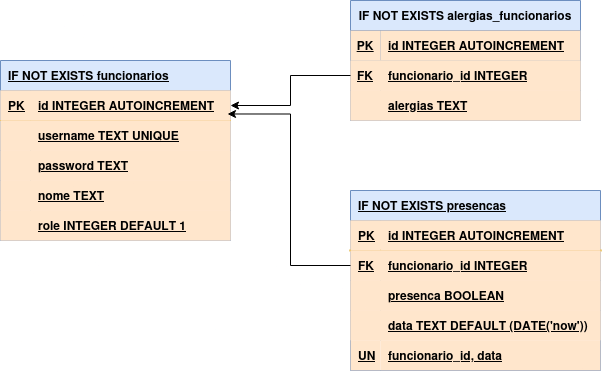

The diagram above was exported from draw.io. Its source (the exported page's mxGraphModel, read from the mxfile embedded in the PNG):
<mxGraphModel dx="2048" dy="894" grid="1" gridSize="10" guides="1" tooltips="1" connect="1" arrows="1" fold="1" page="1" pageScale="1" pageWidth="827" pageHeight="1169" math="0" shadow="0">
  <root>
    <mxCell id="0" />
    <mxCell id="1" parent="0" />
    <mxCell id="WA5Wdy1DM6HMsTM9k74I-105" value="IF NOT EXISTS funcionarios" style="shape=table;startSize=30;container=1;collapsible=1;childLayout=tableLayout;fixedRows=1;rowLines=0;fontStyle=5;align=left;resizeLast=1;strokeColor=#6c8ebf;verticalAlign=middle;spacingLeft=6;fontFamily=Helvetica;fontSize=12;fillColor=#dae8fc;" vertex="1" parent="1">
      <mxGeometry x="-280" y="230" width="230" height="180" as="geometry" />
    </mxCell>
    <mxCell id="WA5Wdy1DM6HMsTM9k74I-106" value="" style="shape=tableRow;horizontal=0;startSize=0;swimlaneHead=0;swimlaneBody=0;fillColor=#ffe6cc;collapsible=0;dropTarget=0;points=[[0,0.5],[1,0.5]];portConstraint=eastwest;strokeColor=#d79b00;top=0;left=0;right=0;bottom=1;align=left;verticalAlign=middle;spacingLeft=6;fontFamily=Helvetica;fontSize=12;fontColor=default;fontStyle=5;" vertex="1" parent="WA5Wdy1DM6HMsTM9k74I-105">
      <mxGeometry y="30" width="230" height="30" as="geometry" />
    </mxCell>
    <mxCell id="WA5Wdy1DM6HMsTM9k74I-107" value="PK" style="shape=partialRectangle;overflow=hidden;connectable=0;fillColor=#ffe6cc;strokeColor=#d79b00;top=0;left=0;bottom=0;right=0;fontStyle=5;align=left;verticalAlign=middle;spacingLeft=6;fontFamily=Helvetica;fontSize=12;fontColor=default;" vertex="1" parent="WA5Wdy1DM6HMsTM9k74I-106">
      <mxGeometry width="30" height="30" as="geometry">
        <mxRectangle width="30" height="30" as="alternateBounds" />
      </mxGeometry>
    </mxCell>
    <mxCell id="WA5Wdy1DM6HMsTM9k74I-108" value="id INTEGER  AUTOINCREMENT" style="shape=partialRectangle;overflow=hidden;connectable=0;fillColor=#ffe6cc;align=left;strokeColor=#d79b00;top=0;left=0;bottom=0;right=0;spacingLeft=6;fontStyle=5;verticalAlign=middle;fontFamily=Helvetica;fontSize=12;fontColor=default;" vertex="1" parent="WA5Wdy1DM6HMsTM9k74I-106">
      <mxGeometry x="30" width="200" height="30" as="geometry">
        <mxRectangle width="200" height="30" as="alternateBounds" />
      </mxGeometry>
    </mxCell>
    <mxCell id="WA5Wdy1DM6HMsTM9k74I-109" value="" style="shape=tableRow;horizontal=0;startSize=0;swimlaneHead=0;swimlaneBody=0;fillColor=#ffe6cc;collapsible=0;dropTarget=0;points=[[0,0.5],[1,0.5]];portConstraint=eastwest;strokeColor=#d79b00;top=0;left=0;right=0;bottom=0;align=left;verticalAlign=middle;spacingLeft=6;fontFamily=Helvetica;fontSize=12;fontColor=default;fontStyle=5;" vertex="1" parent="WA5Wdy1DM6HMsTM9k74I-105">
      <mxGeometry y="60" width="230" height="30" as="geometry" />
    </mxCell>
    <mxCell id="WA5Wdy1DM6HMsTM9k74I-110" value="" style="shape=partialRectangle;overflow=hidden;connectable=0;fillColor=#ffe6cc;strokeColor=#d79b00;top=0;left=0;bottom=0;right=0;align=left;verticalAlign=middle;spacingLeft=6;fontFamily=Helvetica;fontSize=12;fontColor=default;fontStyle=5;" vertex="1" parent="WA5Wdy1DM6HMsTM9k74I-109">
      <mxGeometry width="30" height="30" as="geometry">
        <mxRectangle width="30" height="30" as="alternateBounds" />
      </mxGeometry>
    </mxCell>
    <mxCell id="WA5Wdy1DM6HMsTM9k74I-111" value="username TEXT UNIQUE" style="shape=partialRectangle;overflow=hidden;connectable=0;fillColor=#ffe6cc;align=left;strokeColor=#d79b00;top=0;left=0;bottom=0;right=0;spacingLeft=6;verticalAlign=middle;fontFamily=Helvetica;fontSize=12;fontColor=default;fontStyle=5;" vertex="1" parent="WA5Wdy1DM6HMsTM9k74I-109">
      <mxGeometry x="30" width="200" height="30" as="geometry">
        <mxRectangle width="200" height="30" as="alternateBounds" />
      </mxGeometry>
    </mxCell>
    <mxCell id="WA5Wdy1DM6HMsTM9k74I-112" value="" style="shape=tableRow;horizontal=0;startSize=0;swimlaneHead=0;swimlaneBody=0;fillColor=#ffe6cc;collapsible=0;dropTarget=0;points=[[0,0.5],[1,0.5]];portConstraint=eastwest;strokeColor=#d79b00;top=0;left=0;right=0;bottom=0;align=left;verticalAlign=middle;spacingLeft=6;fontFamily=Helvetica;fontSize=12;fontColor=default;fontStyle=5;" vertex="1" parent="WA5Wdy1DM6HMsTM9k74I-105">
      <mxGeometry y="90" width="230" height="30" as="geometry" />
    </mxCell>
    <mxCell id="WA5Wdy1DM6HMsTM9k74I-113" value="" style="shape=partialRectangle;overflow=hidden;connectable=0;fillColor=#ffe6cc;strokeColor=#d79b00;top=0;left=0;bottom=0;right=0;align=left;verticalAlign=middle;spacingLeft=6;fontFamily=Helvetica;fontSize=12;fontColor=default;fontStyle=5;" vertex="1" parent="WA5Wdy1DM6HMsTM9k74I-112">
      <mxGeometry width="30" height="30" as="geometry">
        <mxRectangle width="30" height="30" as="alternateBounds" />
      </mxGeometry>
    </mxCell>
    <mxCell id="WA5Wdy1DM6HMsTM9k74I-114" value="password TEXT" style="shape=partialRectangle;overflow=hidden;connectable=0;fillColor=#ffe6cc;align=left;strokeColor=#d79b00;top=0;left=0;bottom=0;right=0;spacingLeft=6;verticalAlign=middle;fontFamily=Helvetica;fontSize=12;fontColor=default;fontStyle=5;" vertex="1" parent="WA5Wdy1DM6HMsTM9k74I-112">
      <mxGeometry x="30" width="200" height="30" as="geometry">
        <mxRectangle width="200" height="30" as="alternateBounds" />
      </mxGeometry>
    </mxCell>
    <mxCell id="WA5Wdy1DM6HMsTM9k74I-115" value="" style="shape=tableRow;horizontal=0;startSize=0;swimlaneHead=0;swimlaneBody=0;fillColor=#ffe6cc;collapsible=0;dropTarget=0;points=[[0,0.5],[1,0.5]];portConstraint=eastwest;strokeColor=#d79b00;top=0;left=0;right=0;bottom=0;align=left;verticalAlign=middle;spacingLeft=6;fontFamily=Helvetica;fontSize=12;fontColor=default;fontStyle=5;" vertex="1" parent="WA5Wdy1DM6HMsTM9k74I-105">
      <mxGeometry y="120" width="230" height="30" as="geometry" />
    </mxCell>
    <mxCell id="WA5Wdy1DM6HMsTM9k74I-116" value="" style="shape=partialRectangle;overflow=hidden;connectable=0;fillColor=#ffe6cc;strokeColor=#d79b00;top=0;left=0;bottom=0;right=0;align=left;verticalAlign=middle;spacingLeft=6;fontFamily=Helvetica;fontSize=12;fontColor=default;fontStyle=5;" vertex="1" parent="WA5Wdy1DM6HMsTM9k74I-115">
      <mxGeometry width="30" height="30" as="geometry">
        <mxRectangle width="30" height="30" as="alternateBounds" />
      </mxGeometry>
    </mxCell>
    <mxCell id="WA5Wdy1DM6HMsTM9k74I-117" value="nome TEXT" style="shape=partialRectangle;overflow=hidden;connectable=0;fillColor=#ffe6cc;align=left;strokeColor=#d79b00;top=0;left=0;bottom=0;right=0;spacingLeft=6;strokeWidth=2;verticalAlign=middle;fontFamily=Helvetica;fontSize=12;fontColor=default;fontStyle=5;" vertex="1" parent="WA5Wdy1DM6HMsTM9k74I-115">
      <mxGeometry x="30" width="200" height="30" as="geometry">
        <mxRectangle width="200" height="30" as="alternateBounds" />
      </mxGeometry>
    </mxCell>
    <mxCell id="WA5Wdy1DM6HMsTM9k74I-118" value="" style="shape=tableRow;horizontal=0;startSize=0;swimlaneHead=0;swimlaneBody=0;fillColor=#ffe6cc;collapsible=0;dropTarget=0;points=[[0,0.5],[1,0.5]];portConstraint=eastwest;strokeColor=#d79b00;top=0;left=0;right=0;bottom=0;align=left;verticalAlign=middle;spacingLeft=6;fontFamily=Helvetica;fontSize=12;fontColor=default;fontStyle=5;" vertex="1" parent="WA5Wdy1DM6HMsTM9k74I-105">
      <mxGeometry y="150" width="230" height="30" as="geometry" />
    </mxCell>
    <mxCell id="WA5Wdy1DM6HMsTM9k74I-119" value="" style="shape=partialRectangle;overflow=hidden;connectable=0;fillColor=#ffe6cc;strokeColor=#d79b00;top=0;left=0;bottom=0;right=0;align=left;verticalAlign=middle;spacingLeft=6;fontFamily=Helvetica;fontSize=12;fontColor=default;fontStyle=5;" vertex="1" parent="WA5Wdy1DM6HMsTM9k74I-118">
      <mxGeometry width="30" height="30" as="geometry">
        <mxRectangle width="30" height="30" as="alternateBounds" />
      </mxGeometry>
    </mxCell>
    <mxCell id="WA5Wdy1DM6HMsTM9k74I-120" value="role INTEGER DEFAULT 1" style="shape=partialRectangle;overflow=hidden;connectable=0;fillColor=#ffe6cc;align=left;strokeColor=#d79b00;top=0;left=0;bottom=0;right=0;spacingLeft=6;strokeWidth=2;verticalAlign=middle;fontFamily=Helvetica;fontSize=12;fontColor=default;fontStyle=5;" vertex="1" parent="WA5Wdy1DM6HMsTM9k74I-118">
      <mxGeometry x="30" width="200" height="30" as="geometry">
        <mxRectangle width="200" height="30" as="alternateBounds" />
      </mxGeometry>
    </mxCell>
    <mxCell id="WA5Wdy1DM6HMsTM9k74I-121" value="IF NOT EXISTS alergias_funcionarios" style="shape=table;startSize=30;container=1;collapsible=1;childLayout=tableLayout;fixedRows=1;rowLines=0;fontStyle=1;align=center;resizeLast=1;fillColor=#dae8fc;strokeColor=#6c8ebf;" vertex="1" parent="1">
      <mxGeometry x="70" y="170" width="230" height="120" as="geometry">
        <mxRectangle x="70" y="170" width="240" height="30" as="alternateBounds" />
      </mxGeometry>
    </mxCell>
    <mxCell id="WA5Wdy1DM6HMsTM9k74I-122" value="" style="shape=tableRow;horizontal=0;startSize=0;swimlaneHead=0;swimlaneBody=0;fillColor=none;collapsible=0;dropTarget=0;points=[[0,0.5],[1,0.5]];portConstraint=eastwest;strokeColor=inherit;top=0;left=0;right=0;bottom=1;" vertex="1" parent="WA5Wdy1DM6HMsTM9k74I-121">
      <mxGeometry y="30" width="230" height="30" as="geometry" />
    </mxCell>
    <mxCell id="WA5Wdy1DM6HMsTM9k74I-123" value="PK" style="shape=partialRectangle;overflow=hidden;connectable=0;fillColor=#ffe6cc;strokeColor=#d79b00;top=0;left=0;bottom=0;right=0;fontStyle=5;" vertex="1" parent="WA5Wdy1DM6HMsTM9k74I-122">
      <mxGeometry width="30" height="30" as="geometry">
        <mxRectangle width="30" height="30" as="alternateBounds" />
      </mxGeometry>
    </mxCell>
    <mxCell id="WA5Wdy1DM6HMsTM9k74I-124" value="id INTEGER  AUTOINCREMENT" style="shape=partialRectangle;overflow=hidden;connectable=0;fillColor=#ffe6cc;align=left;strokeColor=#d79b00;top=0;left=0;bottom=0;right=0;spacingLeft=6;fontStyle=5;" vertex="1" parent="WA5Wdy1DM6HMsTM9k74I-122">
      <mxGeometry x="30" width="200" height="30" as="geometry">
        <mxRectangle width="200" height="30" as="alternateBounds" />
      </mxGeometry>
    </mxCell>
    <mxCell id="WA5Wdy1DM6HMsTM9k74I-125" value="" style="shape=tableRow;horizontal=0;startSize=0;swimlaneHead=0;swimlaneBody=0;fillColor=#ffe6cc;collapsible=0;dropTarget=0;points=[[0,0.5],[1,0.5]];portConstraint=eastwest;strokeColor=#d79b00;top=0;left=0;right=0;bottom=0;" vertex="1" parent="WA5Wdy1DM6HMsTM9k74I-121">
      <mxGeometry y="60" width="230" height="30" as="geometry" />
    </mxCell>
    <mxCell id="WA5Wdy1DM6HMsTM9k74I-126" value="FK" style="shape=partialRectangle;overflow=hidden;connectable=0;fillColor=#ffe6cc;strokeColor=#d79b00;top=0;left=0;bottom=0;right=0;fontStyle=5" vertex="1" parent="WA5Wdy1DM6HMsTM9k74I-125">
      <mxGeometry width="30" height="30" as="geometry">
        <mxRectangle width="30" height="30" as="alternateBounds" />
      </mxGeometry>
    </mxCell>
    <mxCell id="WA5Wdy1DM6HMsTM9k74I-127" value="funcionario_id INTEGER" style="shape=partialRectangle;overflow=hidden;connectable=0;fillColor=#ffe6cc;align=left;strokeColor=#d79b00;top=0;left=0;bottom=0;right=0;spacingLeft=6;fontStyle=5" vertex="1" parent="WA5Wdy1DM6HMsTM9k74I-125">
      <mxGeometry x="30" width="200" height="30" as="geometry">
        <mxRectangle width="200" height="30" as="alternateBounds" />
      </mxGeometry>
    </mxCell>
    <mxCell id="WA5Wdy1DM6HMsTM9k74I-128" value="" style="shape=tableRow;horizontal=0;startSize=0;swimlaneHead=0;swimlaneBody=0;fillColor=#ffe6cc;collapsible=0;dropTarget=0;points=[[0,0.5],[1,0.5]];portConstraint=eastwest;strokeColor=#d79b00;top=0;left=0;right=0;bottom=0;" vertex="1" parent="WA5Wdy1DM6HMsTM9k74I-121">
      <mxGeometry y="90" width="230" height="30" as="geometry" />
    </mxCell>
    <mxCell id="WA5Wdy1DM6HMsTM9k74I-129" value="" style="shape=partialRectangle;overflow=hidden;connectable=0;fillColor=#ffe6cc;strokeColor=#d79b00;top=0;left=0;bottom=0;right=0;" vertex="1" parent="WA5Wdy1DM6HMsTM9k74I-128">
      <mxGeometry width="30" height="30" as="geometry">
        <mxRectangle width="30" height="30" as="alternateBounds" />
      </mxGeometry>
    </mxCell>
    <mxCell id="WA5Wdy1DM6HMsTM9k74I-130" value="alergias TEXT" style="shape=partialRectangle;overflow=hidden;connectable=0;fillColor=#ffe6cc;align=left;strokeColor=#d79b00;top=0;left=0;bottom=0;right=0;spacingLeft=6;fontStyle=5" vertex="1" parent="WA5Wdy1DM6HMsTM9k74I-128">
      <mxGeometry x="30" width="200" height="30" as="geometry">
        <mxRectangle width="200" height="30" as="alternateBounds" />
      </mxGeometry>
    </mxCell>
    <mxCell id="WA5Wdy1DM6HMsTM9k74I-131" value="IF NOT EXISTS presencas" style="shape=table;startSize=30;container=1;collapsible=1;childLayout=tableLayout;fixedRows=1;rowLines=0;fontStyle=5;align=left;resizeLast=1;fillColor=#dae8fc;strokeColor=#6c8ebf;strokeWidth=1;verticalAlign=middle;spacingLeft=6;fontFamily=Helvetica;fontSize=12;" vertex="1" parent="1">
      <mxGeometry x="70" y="360" width="250" height="180" as="geometry" />
    </mxCell>
    <mxCell id="WA5Wdy1DM6HMsTM9k74I-132" value="" style="shape=tableRow;horizontal=0;startSize=0;swimlaneHead=0;swimlaneBody=0;fillColor=#ffe6cc;collapsible=0;dropTarget=0;points=[[0,0.5],[1,0.5]];portConstraint=eastwest;strokeColor=#d79b00;top=0;left=0;right=0;bottom=1;strokeWidth=2;align=left;verticalAlign=middle;spacingLeft=6;fontFamily=Helvetica;fontSize=12;fontColor=default;fontStyle=5;" vertex="1" parent="WA5Wdy1DM6HMsTM9k74I-131">
      <mxGeometry y="30" width="250" height="30" as="geometry" />
    </mxCell>
    <mxCell id="WA5Wdy1DM6HMsTM9k74I-133" value="PK" style="shape=partialRectangle;overflow=hidden;connectable=0;fillColor=#ffe6cc;strokeColor=#d79b00;top=0;left=0;bottom=0;right=0;fontStyle=5;strokeWidth=2;align=left;verticalAlign=middle;spacingLeft=6;fontFamily=Helvetica;fontSize=12;fontColor=default;" vertex="1" parent="WA5Wdy1DM6HMsTM9k74I-132">
      <mxGeometry width="30" height="30" as="geometry">
        <mxRectangle width="30" height="30" as="alternateBounds" />
      </mxGeometry>
    </mxCell>
    <mxCell id="WA5Wdy1DM6HMsTM9k74I-134" value="id INTEGER  AUTOINCREMENT" style="shape=partialRectangle;overflow=hidden;connectable=0;fillColor=#ffe6cc;align=left;strokeColor=#d79b00;top=0;left=0;bottom=0;right=0;spacingLeft=6;fontStyle=5;strokeWidth=2;verticalAlign=middle;fontFamily=Helvetica;fontSize=12;fontColor=default;" vertex="1" parent="WA5Wdy1DM6HMsTM9k74I-132">
      <mxGeometry x="30" width="220" height="30" as="geometry">
        <mxRectangle width="220" height="30" as="alternateBounds" />
      </mxGeometry>
    </mxCell>
    <mxCell id="WA5Wdy1DM6HMsTM9k74I-135" value="" style="shape=tableRow;horizontal=0;startSize=0;swimlaneHead=0;swimlaneBody=0;fillColor=#ffe6cc;collapsible=0;dropTarget=0;points=[[0,0.5],[1,0.5]];portConstraint=eastwest;strokeColor=#d79b00;top=0;left=0;right=0;bottom=0;strokeWidth=2;align=left;verticalAlign=middle;spacingLeft=6;fontFamily=Helvetica;fontSize=12;fontColor=default;fontStyle=5;" vertex="1" parent="WA5Wdy1DM6HMsTM9k74I-131">
      <mxGeometry y="60" width="250" height="30" as="geometry" />
    </mxCell>
    <mxCell id="WA5Wdy1DM6HMsTM9k74I-136" value="FK" style="shape=partialRectangle;overflow=hidden;connectable=0;fillColor=#ffe6cc;strokeColor=#d79b00;top=0;left=0;bottom=0;right=0;fontStyle=5;strokeWidth=2;align=left;verticalAlign=middle;spacingLeft=6;fontFamily=Helvetica;fontSize=12;fontColor=default;" vertex="1" parent="WA5Wdy1DM6HMsTM9k74I-135">
      <mxGeometry width="30" height="30" as="geometry">
        <mxRectangle width="30" height="30" as="alternateBounds" />
      </mxGeometry>
    </mxCell>
    <mxCell id="WA5Wdy1DM6HMsTM9k74I-137" value="funcionario_id INTEGER" style="shape=partialRectangle;overflow=hidden;connectable=0;fillColor=#ffe6cc;align=left;strokeColor=#d79b00;top=0;left=0;bottom=0;right=0;spacingLeft=6;strokeWidth=2;verticalAlign=middle;fontFamily=Helvetica;fontSize=12;fontColor=default;fontStyle=5;" vertex="1" parent="WA5Wdy1DM6HMsTM9k74I-135">
      <mxGeometry x="30" width="220" height="30" as="geometry">
        <mxRectangle width="220" height="30" as="alternateBounds" />
      </mxGeometry>
    </mxCell>
    <mxCell id="WA5Wdy1DM6HMsTM9k74I-138" value="" style="shape=tableRow;horizontal=0;startSize=0;swimlaneHead=0;swimlaneBody=0;fillColor=#ffe6cc;collapsible=0;dropTarget=0;points=[[0,0.5],[1,0.5]];portConstraint=eastwest;strokeColor=#d79b00;top=0;left=0;right=0;bottom=0;strokeWidth=2;align=left;verticalAlign=middle;spacingLeft=6;fontFamily=Helvetica;fontSize=12;fontColor=default;fontStyle=5;" vertex="1" parent="WA5Wdy1DM6HMsTM9k74I-131">
      <mxGeometry y="90" width="250" height="30" as="geometry" />
    </mxCell>
    <mxCell id="WA5Wdy1DM6HMsTM9k74I-139" value="" style="shape=partialRectangle;overflow=hidden;connectable=0;fillColor=#ffe6cc;strokeColor=#d79b00;top=0;left=0;bottom=0;right=0;strokeWidth=2;align=left;verticalAlign=middle;spacingLeft=6;fontFamily=Helvetica;fontSize=12;fontColor=default;fontStyle=5;" vertex="1" parent="WA5Wdy1DM6HMsTM9k74I-138">
      <mxGeometry width="30" height="30" as="geometry">
        <mxRectangle width="30" height="30" as="alternateBounds" />
      </mxGeometry>
    </mxCell>
    <mxCell id="WA5Wdy1DM6HMsTM9k74I-140" value="presenca BOOLEAN" style="shape=partialRectangle;overflow=hidden;connectable=0;fillColor=#ffe6cc;align=left;strokeColor=#d79b00;top=0;left=0;bottom=0;right=0;spacingLeft=6;strokeWidth=2;verticalAlign=middle;fontFamily=Helvetica;fontSize=12;fontColor=default;fontStyle=5;" vertex="1" parent="WA5Wdy1DM6HMsTM9k74I-138">
      <mxGeometry x="30" width="220" height="30" as="geometry">
        <mxRectangle width="220" height="30" as="alternateBounds" />
      </mxGeometry>
    </mxCell>
    <mxCell id="WA5Wdy1DM6HMsTM9k74I-141" value="" style="shape=tableRow;horizontal=0;startSize=0;swimlaneHead=0;swimlaneBody=0;fillColor=#ffe6cc;collapsible=0;dropTarget=0;points=[[0,0.5],[1,0.5]];portConstraint=eastwest;strokeColor=#d79b00;top=0;left=0;right=0;bottom=0;strokeWidth=2;align=left;verticalAlign=middle;spacingLeft=6;fontFamily=Helvetica;fontSize=12;fontColor=default;fontStyle=5;" vertex="1" parent="WA5Wdy1DM6HMsTM9k74I-131">
      <mxGeometry y="120" width="250" height="30" as="geometry" />
    </mxCell>
    <mxCell id="WA5Wdy1DM6HMsTM9k74I-142" value="" style="shape=partialRectangle;overflow=hidden;connectable=0;fillColor=#ffe6cc;strokeColor=#d79b00;top=0;left=0;bottom=0;right=0;strokeWidth=2;align=left;verticalAlign=middle;spacingLeft=6;fontFamily=Helvetica;fontSize=12;fontColor=default;fontStyle=5;" vertex="1" parent="WA5Wdy1DM6HMsTM9k74I-141">
      <mxGeometry width="30" height="30" as="geometry">
        <mxRectangle width="30" height="30" as="alternateBounds" />
      </mxGeometry>
    </mxCell>
    <mxCell id="WA5Wdy1DM6HMsTM9k74I-143" value="data TEXT DEFAULT (DATE('now'))" style="shape=partialRectangle;overflow=hidden;connectable=0;fillColor=#ffe6cc;align=left;strokeColor=#d79b00;top=0;left=0;bottom=0;right=0;spacingLeft=6;strokeWidth=2;verticalAlign=middle;fontFamily=Helvetica;fontSize=12;fontColor=default;fontStyle=5;" vertex="1" parent="WA5Wdy1DM6HMsTM9k74I-141">
      <mxGeometry x="30" width="220" height="30" as="geometry">
        <mxRectangle width="220" height="30" as="alternateBounds" />
      </mxGeometry>
    </mxCell>
    <mxCell id="WA5Wdy1DM6HMsTM9k74I-144" style="edgeStyle=orthogonalEdgeStyle;rounded=0;orthogonalLoop=1;jettySize=auto;html=1;exitX=0;exitY=0.5;exitDx=0;exitDy=0;entryX=1;entryY=0.5;entryDx=0;entryDy=0;" edge="1" parent="1" source="WA5Wdy1DM6HMsTM9k74I-125" target="WA5Wdy1DM6HMsTM9k74I-106">
      <mxGeometry relative="1" as="geometry" />
    </mxCell>
    <mxCell id="WA5Wdy1DM6HMsTM9k74I-145" style="edgeStyle=orthogonalEdgeStyle;rounded=0;orthogonalLoop=1;jettySize=auto;html=1;exitX=0;exitY=0.5;exitDx=0;exitDy=0;entryX=0.987;entryY=0.783;entryDx=0;entryDy=0;entryPerimeter=0;" edge="1" parent="1" source="WA5Wdy1DM6HMsTM9k74I-135" target="WA5Wdy1DM6HMsTM9k74I-106">
      <mxGeometry relative="1" as="geometry" />
    </mxCell>
    <mxCell id="WA5Wdy1DM6HMsTM9k74I-146" value="funcionario_id, data" style="shape=partialRectangle;overflow=hidden;connectable=0;fillColor=#ffe6cc;align=left;strokeColor=#d79b00;top=0;left=0;bottom=0;right=0;spacingLeft=6;strokeWidth=2;verticalAlign=middle;fontFamily=Helvetica;fontSize=12;fontColor=default;fontStyle=5;" vertex="1" parent="1">
      <mxGeometry x="100" y="510" width="220" height="30" as="geometry">
        <mxRectangle width="220" height="30" as="alternateBounds" />
      </mxGeometry>
    </mxCell>
    <mxCell id="WA5Wdy1DM6HMsTM9k74I-147" value="UN" style="shape=partialRectangle;overflow=hidden;connectable=0;fillColor=#ffe6cc;strokeColor=#d79b00;top=0;left=0;bottom=0;right=0;strokeWidth=2;align=left;verticalAlign=middle;spacingLeft=6;fontFamily=Helvetica;fontSize=12;fontColor=default;fontStyle=5;" vertex="1" parent="1">
      <mxGeometry x="70" y="510" width="30" height="30" as="geometry">
        <mxRectangle width="30" height="30" as="alternateBounds" />
      </mxGeometry>
    </mxCell>
  </root>
</mxGraphModel>